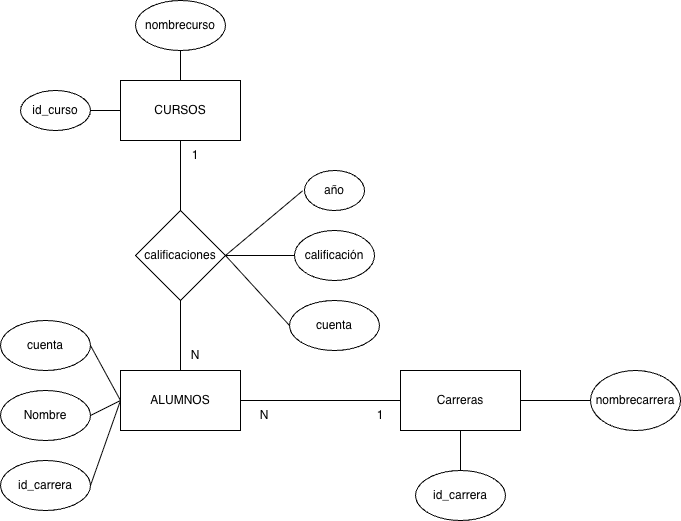

The diagram above was exported from draw.io. Its source (the exported page's mxGraphModel, read from the mxfile embedded in the PNG):
<mxGraphModel dx="946" dy="644" grid="1" gridSize="10" guides="1" tooltips="1" connect="1" arrows="1" fold="1" page="1" pageScale="1" pageWidth="827" pageHeight="1169" math="0" shadow="0">
  <root>
    <mxCell id="0" />
    <mxCell id="1" parent="0" />
    <mxCell id="0vy-8_PLU9XMmlrOu6Lt-1" parent="1" style="rounded=0;whiteSpace=wrap;html=1;" value="CURSOS" vertex="1">
      <mxGeometry height="60" width="120" x="200" y="130" as="geometry" />
    </mxCell>
    <mxCell id="0vy-8_PLU9XMmlrOu6Lt-2" parent="1" style="ellipse;whiteSpace=wrap;html=1;" value="nombrecurso" vertex="1">
      <mxGeometry height="50" width="90" x="215" y="50" as="geometry" />
    </mxCell>
    <mxCell id="0vy-8_PLU9XMmlrOu6Lt-3" parent="1" style="ellipse;whiteSpace=wrap;html=1;" value="id_curso" vertex="1">
      <mxGeometry height="40" width="70" x="100" y="140" as="geometry" />
    </mxCell>
    <mxCell id="0vy-8_PLU9XMmlrOu6Lt-5" parent="1" style="rounded=0;whiteSpace=wrap;html=1;" value="ALUMNOS" vertex="1">
      <mxGeometry height="60" width="120" x="200" y="420" as="geometry" />
    </mxCell>
    <mxCell id="0vy-8_PLU9XMmlrOu6Lt-6" parent="1" style="ellipse;whiteSpace=wrap;html=1;" value="id_carrera" vertex="1">
      <mxGeometry height="50" width="90" x="80" y="510" as="geometry" />
    </mxCell>
    <mxCell id="0vy-8_PLU9XMmlrOu6Lt-7" parent="1" style="ellipse;whiteSpace=wrap;html=1;" value="Nombre" vertex="1">
      <mxGeometry height="50" width="90" x="80" y="440" as="geometry" />
    </mxCell>
    <mxCell id="0vy-8_PLU9XMmlrOu6Lt-8" parent="1" style="ellipse;whiteSpace=wrap;html=1;" value="cuenta" vertex="1">
      <mxGeometry height="50" width="90" x="80" y="370" as="geometry" />
    </mxCell>
    <mxCell id="0vy-8_PLU9XMmlrOu6Lt-9" parent="1" style="rounded=0;whiteSpace=wrap;html=1;" value="Carreras" vertex="1">
      <mxGeometry height="60" width="120" x="480" y="420" as="geometry" />
    </mxCell>
    <mxCell id="0vy-8_PLU9XMmlrOu6Lt-10" parent="1" style="ellipse;whiteSpace=wrap;html=1;" value="id_carrera" vertex="1">
      <mxGeometry height="50" width="90" x="495" y="520" as="geometry" />
    </mxCell>
    <mxCell id="0vy-8_PLU9XMmlrOu6Lt-11" parent="1" style="ellipse;whiteSpace=wrap;html=1;" value="nombrecarrera" vertex="1">
      <mxGeometry height="60" width="90" x="670" y="420" as="geometry" />
    </mxCell>
    <mxCell id="0vy-8_PLU9XMmlrOu6Lt-12" parent="1" style="rhombus;whiteSpace=wrap;html=1;" value="calificaciones" vertex="1">
      <mxGeometry height="90" width="90" x="215" y="260" as="geometry" />
    </mxCell>
    <mxCell id="0vy-8_PLU9XMmlrOu6Lt-13" parent="1" style="ellipse;whiteSpace=wrap;html=1;" value="calificación" vertex="1">
      <mxGeometry height="50" width="80" x="374" y="280" as="geometry" />
    </mxCell>
    <mxCell id="0vy-8_PLU9XMmlrOu6Lt-14" parent="1" style="ellipse;whiteSpace=wrap;html=1;" value="año" vertex="1">
      <mxGeometry height="40" width="60" x="384" y="220" as="geometry" />
    </mxCell>
    <mxCell id="0vy-8_PLU9XMmlrOu6Lt-15" parent="1" style="ellipse;whiteSpace=wrap;html=1;" value="cuenta" vertex="1">
      <mxGeometry height="50" width="90" x="369" y="350" as="geometry" />
    </mxCell>
    <mxCell id="0vy-8_PLU9XMmlrOu6Lt-18" edge="1" parent="1" source="0vy-8_PLU9XMmlrOu6Lt-3" style="edgeStyle=orthogonalEdgeStyle;rounded=0;orthogonalLoop=1;jettySize=auto;html=1;exitX=0.5;exitY=1;exitDx=0;exitDy=0;" target="0vy-8_PLU9XMmlrOu6Lt-3">
      <mxGeometry relative="1" as="geometry" />
    </mxCell>
    <mxCell id="0vy-8_PLU9XMmlrOu6Lt-24" edge="1" parent="1" source="0vy-8_PLU9XMmlrOu6Lt-5" style="endArrow=none;html=1;rounded=0;entryX=1;entryY=0.5;entryDx=0;entryDy=0;exitX=0;exitY=0.5;exitDx=0;exitDy=0;" target="0vy-8_PLU9XMmlrOu6Lt-8" value="">
      <mxGeometry height="50" relative="1" width="50" as="geometry">
        <mxPoint x="290" y="440" as="sourcePoint" />
        <mxPoint x="340" y="390" as="targetPoint" />
      </mxGeometry>
    </mxCell>
    <mxCell id="0vy-8_PLU9XMmlrOu6Lt-25" edge="1" parent="1" source="0vy-8_PLU9XMmlrOu6Lt-5" style="endArrow=none;html=1;rounded=0;entryX=1;entryY=0.5;entryDx=0;entryDy=0;exitX=0;exitY=0.5;exitDx=0;exitDy=0;" target="0vy-8_PLU9XMmlrOu6Lt-7" value="">
      <mxGeometry height="50" relative="1" width="50" as="geometry">
        <mxPoint x="201" y="480" as="sourcePoint" />
        <mxPoint x="170" y="430" as="targetPoint" />
      </mxGeometry>
    </mxCell>
    <mxCell id="0vy-8_PLU9XMmlrOu6Lt-26" edge="1" parent="1" source="0vy-8_PLU9XMmlrOu6Lt-5" style="endArrow=none;html=1;rounded=0;entryX=1;entryY=0.5;entryDx=0;entryDy=0;exitX=0;exitY=0.5;exitDx=0;exitDy=0;" target="0vy-8_PLU9XMmlrOu6Lt-6" value="">
      <mxGeometry height="50" relative="1" width="50" as="geometry">
        <mxPoint x="220" y="500" as="sourcePoint" />
        <mxPoint x="190" y="515" as="targetPoint" />
      </mxGeometry>
    </mxCell>
    <mxCell id="0vy-8_PLU9XMmlrOu6Lt-27" edge="1" parent="1" source="0vy-8_PLU9XMmlrOu6Lt-12" style="endArrow=none;html=1;rounded=0;exitX=0.5;exitY=0;exitDx=0;exitDy=0;entryX=0.5;entryY=1;entryDx=0;entryDy=0;" target="0vy-8_PLU9XMmlrOu6Lt-1" value="">
      <mxGeometry height="50" relative="1" width="50" as="geometry">
        <mxPoint x="310" y="310" as="sourcePoint" />
        <mxPoint x="360" y="260" as="targetPoint" />
      </mxGeometry>
    </mxCell>
    <mxCell id="0vy-8_PLU9XMmlrOu6Lt-28" edge="1" parent="1" source="0vy-8_PLU9XMmlrOu6Lt-12" style="endArrow=none;html=1;rounded=0;exitX=1;exitY=0.5;exitDx=0;exitDy=0;entryX=-0.033;entryY=0.509;entryDx=0;entryDy=0;entryPerimeter=0;" target="0vy-8_PLU9XMmlrOu6Lt-14" value="">
      <mxGeometry height="50" relative="1" width="50" as="geometry">
        <mxPoint x="310" y="310" as="sourcePoint" />
        <mxPoint x="360" y="260" as="targetPoint" />
      </mxGeometry>
    </mxCell>
    <mxCell id="0vy-8_PLU9XMmlrOu6Lt-29" edge="1" parent="1" source="0vy-8_PLU9XMmlrOu6Lt-12" style="endArrow=none;html=1;rounded=0;exitX=1;exitY=0.5;exitDx=0;exitDy=0;entryX=0;entryY=0.5;entryDx=0;entryDy=0;" target="0vy-8_PLU9XMmlrOu6Lt-13" value="">
      <mxGeometry height="50" relative="1" width="50" as="geometry">
        <mxPoint x="310" y="310" as="sourcePoint" />
        <mxPoint x="360" y="260" as="targetPoint" />
      </mxGeometry>
    </mxCell>
    <mxCell id="0vy-8_PLU9XMmlrOu6Lt-30" edge="1" parent="1" source="0vy-8_PLU9XMmlrOu6Lt-12" style="endArrow=none;html=1;rounded=0;exitX=1;exitY=0.5;exitDx=0;exitDy=0;entryX=0;entryY=0.5;entryDx=0;entryDy=0;" target="0vy-8_PLU9XMmlrOu6Lt-15" value="">
      <mxGeometry height="50" relative="1" width="50" as="geometry">
        <mxPoint x="310" y="310" as="sourcePoint" />
        <mxPoint x="360" y="260" as="targetPoint" />
      </mxGeometry>
    </mxCell>
    <mxCell id="0vy-8_PLU9XMmlrOu6Lt-33" edge="1" parent="1" style="endArrow=none;html=1;rounded=0;" value="">
      <mxGeometry height="50" relative="1" width="50" as="geometry">
        <mxPoint x="260" y="130" as="sourcePoint" />
        <mxPoint x="260" y="100" as="targetPoint" />
      </mxGeometry>
    </mxCell>
    <mxCell id="0vy-8_PLU9XMmlrOu6Lt-34" edge="1" parent="1" source="0vy-8_PLU9XMmlrOu6Lt-1" style="endArrow=none;html=1;rounded=0;entryX=1;entryY=0.5;entryDx=0;entryDy=0;exitX=0;exitY=0.5;exitDx=0;exitDy=0;" target="0vy-8_PLU9XMmlrOu6Lt-3" value="">
      <mxGeometry height="50" relative="1" width="50" as="geometry">
        <mxPoint x="260" y="130" as="sourcePoint" />
        <mxPoint x="310" y="80" as="targetPoint" />
      </mxGeometry>
    </mxCell>
    <mxCell id="0vy-8_PLU9XMmlrOu6Lt-35" edge="1" parent="1" source="0vy-8_PLU9XMmlrOu6Lt-5" style="endArrow=none;html=1;rounded=0;entryX=0.5;entryY=1;entryDx=0;entryDy=0;exitX=0.5;exitY=0;exitDx=0;exitDy=0;" target="0vy-8_PLU9XMmlrOu6Lt-12" value="">
      <mxGeometry height="50" relative="1" width="50" as="geometry">
        <mxPoint x="210" y="440" as="sourcePoint" />
        <mxPoint x="260" y="390" as="targetPoint" />
      </mxGeometry>
    </mxCell>
    <mxCell id="0vy-8_PLU9XMmlrOu6Lt-36" edge="1" parent="1" source="0vy-8_PLU9XMmlrOu6Lt-5" style="endArrow=none;html=1;rounded=0;exitX=1;exitY=0.5;exitDx=0;exitDy=0;entryX=0;entryY=0.5;entryDx=0;entryDy=0;" target="0vy-8_PLU9XMmlrOu6Lt-9" value="">
      <mxGeometry height="50" relative="1" width="50" as="geometry">
        <mxPoint x="390" y="440" as="sourcePoint" />
        <mxPoint x="440" y="390" as="targetPoint" />
      </mxGeometry>
    </mxCell>
    <mxCell id="0vy-8_PLU9XMmlrOu6Lt-37" edge="1" parent="1" source="0vy-8_PLU9XMmlrOu6Lt-9" style="endArrow=none;html=1;rounded=0;exitX=1;exitY=0.5;exitDx=0;exitDy=0;entryX=0;entryY=0.5;entryDx=0;entryDy=0;" target="0vy-8_PLU9XMmlrOu6Lt-11" value="">
      <mxGeometry height="50" relative="1" width="50" as="geometry">
        <mxPoint x="560" y="440" as="sourcePoint" />
        <mxPoint x="610" y="390" as="targetPoint" />
      </mxGeometry>
    </mxCell>
    <mxCell id="0vy-8_PLU9XMmlrOu6Lt-38" edge="1" parent="1" source="0vy-8_PLU9XMmlrOu6Lt-9" style="endArrow=none;html=1;rounded=0;exitX=0.5;exitY=1;exitDx=0;exitDy=0;entryX=0.5;entryY=0;entryDx=0;entryDy=0;" target="0vy-8_PLU9XMmlrOu6Lt-10" value="">
      <mxGeometry height="50" relative="1" width="50" as="geometry">
        <mxPoint x="500" y="440" as="sourcePoint" />
        <mxPoint x="550" y="390" as="targetPoint" />
      </mxGeometry>
    </mxCell>
    <mxCell id="0vy-8_PLU9XMmlrOu6Lt-39" parent="1" style="text;html=1;whiteSpace=wrap;strokeColor=none;fillColor=none;align=center;verticalAlign=middle;rounded=0;" value="N" vertex="1">
      <mxGeometry height="30" width="60" x="314" y="450" as="geometry" />
    </mxCell>
    <mxCell id="0vy-8_PLU9XMmlrOu6Lt-41" parent="1" style="text;html=1;whiteSpace=wrap;strokeColor=none;fillColor=none;align=center;verticalAlign=middle;rounded=0;" value="1" vertex="1">
      <mxGeometry height="30" width="60" x="430" y="450" as="geometry" />
    </mxCell>
    <mxCell id="0vy-8_PLU9XMmlrOu6Lt-42" parent="1" style="text;html=1;whiteSpace=wrap;strokeColor=none;fillColor=none;align=center;verticalAlign=middle;rounded=0;" value="N" vertex="1">
      <mxGeometry height="30" width="60" x="245" y="390" as="geometry" />
    </mxCell>
    <mxCell id="0vy-8_PLU9XMmlrOu6Lt-43" parent="1" style="text;html=1;whiteSpace=wrap;strokeColor=none;fillColor=none;align=center;verticalAlign=middle;rounded=0;" value="1" vertex="1">
      <mxGeometry height="30" width="60" x="245" y="190" as="geometry" />
    </mxCell>
  </root>
</mxGraphModel>